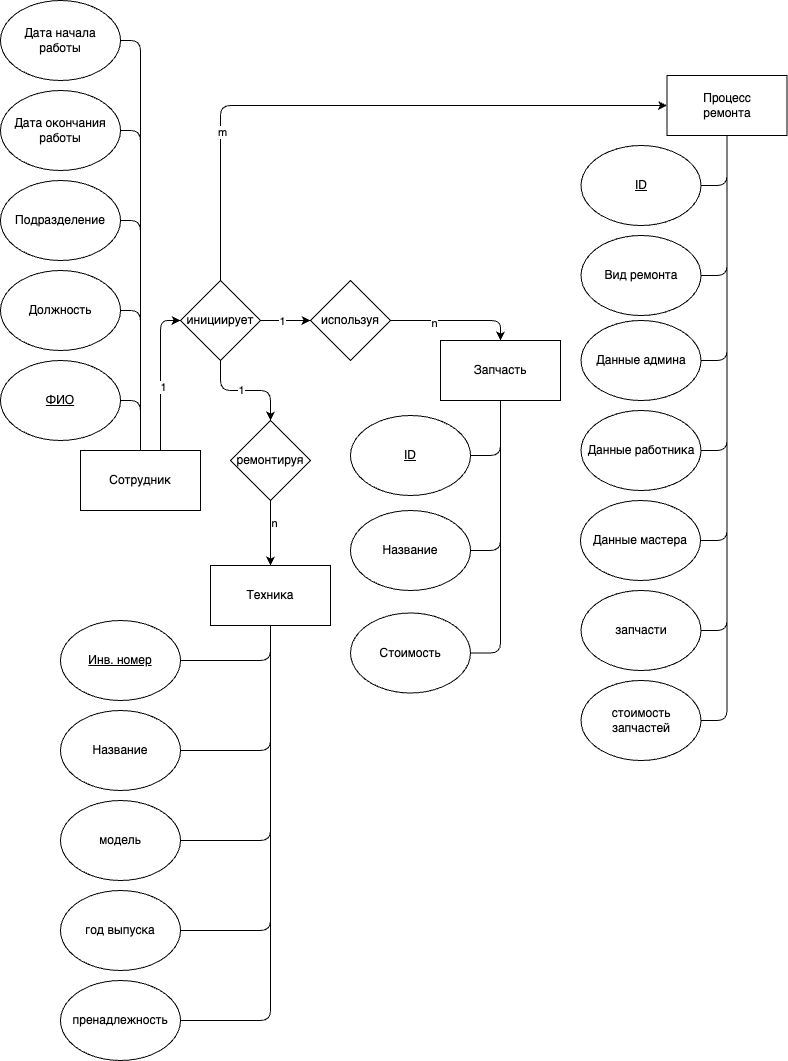

The diagram above was exported from draw.io. Its source (the exported page's mxGraphModel, read from the mxfile embedded in the PNG):
<mxGraphModel dx="1234" dy="916" grid="1" gridSize="10" guides="1" tooltips="1" connect="1" arrows="1" fold="1" page="1" pageScale="1" pageWidth="827" pageHeight="1169" math="0" shadow="0">
  <root>
    <mxCell id="0" />
    <mxCell id="1" parent="0" />
    <mxCell id="cmHKpC3XxgrT28S-xg-P-44" style="edgeStyle=orthogonalEdgeStyle;rounded=1;orthogonalLoop=1;jettySize=auto;html=1;entryX=1;entryY=0.5;entryDx=0;entryDy=0;curved=0;endArrow=none;startFill=0;" edge="1" parent="1" source="cmHKpC3XxgrT28S-xg-P-2" target="cmHKpC3XxgrT28S-xg-P-40">
      <mxGeometry relative="1" as="geometry" />
    </mxCell>
    <mxCell id="cmHKpC3XxgrT28S-xg-P-45" style="edgeStyle=orthogonalEdgeStyle;rounded=1;orthogonalLoop=1;jettySize=auto;html=1;entryX=1;entryY=0.5;entryDx=0;entryDy=0;curved=0;endArrow=none;startFill=0;" edge="1" parent="1" source="cmHKpC3XxgrT28S-xg-P-2" target="cmHKpC3XxgrT28S-xg-P-42">
      <mxGeometry relative="1" as="geometry" />
    </mxCell>
    <mxCell id="cmHKpC3XxgrT28S-xg-P-54" style="edgeStyle=orthogonalEdgeStyle;rounded=1;orthogonalLoop=1;jettySize=auto;html=1;entryX=1;entryY=0.5;entryDx=0;entryDy=0;curved=0;endArrow=none;startFill=0;" edge="1" parent="1" source="cmHKpC3XxgrT28S-xg-P-2" target="cmHKpC3XxgrT28S-xg-P-43">
      <mxGeometry relative="1" as="geometry" />
    </mxCell>
    <mxCell id="cmHKpC3XxgrT28S-xg-P-2" value="Запчасть" style="rounded=0;whiteSpace=wrap;html=1;" vertex="1" parent="1">
      <mxGeometry x="450" y="360" width="120" height="60" as="geometry" />
    </mxCell>
    <mxCell id="cmHKpC3XxgrT28S-xg-P-3" value="Техника" style="whiteSpace=wrap;html=1;" vertex="1" parent="1">
      <mxGeometry x="220" y="585" width="120" height="60" as="geometry" />
    </mxCell>
    <mxCell id="cmHKpC3XxgrT28S-xg-P-12" style="edgeStyle=orthogonalEdgeStyle;rounded=1;orthogonalLoop=1;jettySize=auto;html=1;entryX=1;entryY=0.5;entryDx=0;entryDy=0;endArrow=none;startFill=0;curved=0;" edge="1" parent="1" source="cmHKpC3XxgrT28S-xg-P-4" target="cmHKpC3XxgrT28S-xg-P-6">
      <mxGeometry relative="1" as="geometry" />
    </mxCell>
    <mxCell id="cmHKpC3XxgrT28S-xg-P-13" style="edgeStyle=orthogonalEdgeStyle;rounded=1;orthogonalLoop=1;jettySize=auto;html=1;entryX=1;entryY=0.5;entryDx=0;entryDy=0;endArrow=none;startFill=0;curved=0;" edge="1" parent="1" source="cmHKpC3XxgrT28S-xg-P-4" target="cmHKpC3XxgrT28S-xg-P-7">
      <mxGeometry relative="1" as="geometry" />
    </mxCell>
    <mxCell id="cmHKpC3XxgrT28S-xg-P-14" style="edgeStyle=orthogonalEdgeStyle;rounded=1;orthogonalLoop=1;jettySize=auto;html=1;entryX=1;entryY=0.5;entryDx=0;entryDy=0;endArrow=none;startFill=0;curved=0;" edge="1" parent="1" source="cmHKpC3XxgrT28S-xg-P-4" target="cmHKpC3XxgrT28S-xg-P-8">
      <mxGeometry relative="1" as="geometry" />
    </mxCell>
    <mxCell id="cmHKpC3XxgrT28S-xg-P-15" style="edgeStyle=orthogonalEdgeStyle;rounded=1;orthogonalLoop=1;jettySize=auto;html=1;entryX=1;entryY=0.5;entryDx=0;entryDy=0;endArrow=none;startFill=0;curved=0;" edge="1" parent="1" source="cmHKpC3XxgrT28S-xg-P-4" target="cmHKpC3XxgrT28S-xg-P-9">
      <mxGeometry relative="1" as="geometry" />
    </mxCell>
    <mxCell id="cmHKpC3XxgrT28S-xg-P-17" style="edgeStyle=orthogonalEdgeStyle;rounded=1;orthogonalLoop=1;jettySize=auto;html=1;entryX=1;entryY=0.5;entryDx=0;entryDy=0;endArrow=none;startFill=0;curved=0;" edge="1" parent="1" source="cmHKpC3XxgrT28S-xg-P-4" target="cmHKpC3XxgrT28S-xg-P-16">
      <mxGeometry relative="1" as="geometry" />
    </mxCell>
    <mxCell id="cmHKpC3XxgrT28S-xg-P-59" style="edgeStyle=orthogonalEdgeStyle;rounded=1;orthogonalLoop=1;jettySize=auto;html=1;entryX=0;entryY=0.5;entryDx=0;entryDy=0;curved=0;" edge="1" parent="1" source="cmHKpC3XxgrT28S-xg-P-4" target="cmHKpC3XxgrT28S-xg-P-47">
      <mxGeometry relative="1" as="geometry">
        <Array as="points">
          <mxPoint x="170" y="340" />
        </Array>
      </mxGeometry>
    </mxCell>
    <mxCell id="cmHKpC3XxgrT28S-xg-P-60" value="1" style="edgeLabel;html=1;align=center;verticalAlign=middle;resizable=0;points=[];" vertex="1" connectable="0" parent="cmHKpC3XxgrT28S-xg-P-59">
      <mxGeometry x="-0.1467" y="-2" relative="1" as="geometry">
        <mxPoint as="offset" />
      </mxGeometry>
    </mxCell>
    <mxCell id="cmHKpC3XxgrT28S-xg-P-4" value="Сотрудник" style="whiteSpace=wrap;html=1;" vertex="1" parent="1">
      <mxGeometry x="90" y="470" width="120" height="60" as="geometry" />
    </mxCell>
    <mxCell id="cmHKpC3XxgrT28S-xg-P-34" style="edgeStyle=orthogonalEdgeStyle;rounded=1;orthogonalLoop=1;jettySize=auto;html=1;entryX=1;entryY=0.5;entryDx=0;entryDy=0;endArrow=none;startFill=0;curved=0;" edge="1" parent="1" source="cmHKpC3XxgrT28S-xg-P-5" target="cmHKpC3XxgrT28S-xg-P-28">
      <mxGeometry relative="1" as="geometry" />
    </mxCell>
    <mxCell id="cmHKpC3XxgrT28S-xg-P-35" style="edgeStyle=orthogonalEdgeStyle;rounded=1;orthogonalLoop=1;jettySize=auto;html=1;entryX=1;entryY=0.5;entryDx=0;entryDy=0;endArrow=none;startFill=0;curved=0;" edge="1" parent="1" source="cmHKpC3XxgrT28S-xg-P-5" target="cmHKpC3XxgrT28S-xg-P-31">
      <mxGeometry relative="1" as="geometry" />
    </mxCell>
    <mxCell id="cmHKpC3XxgrT28S-xg-P-36" style="edgeStyle=orthogonalEdgeStyle;rounded=1;orthogonalLoop=1;jettySize=auto;html=1;entryX=1;entryY=0.5;entryDx=0;entryDy=0;endArrow=none;startFill=0;curved=0;" edge="1" parent="1" source="cmHKpC3XxgrT28S-xg-P-5" target="cmHKpC3XxgrT28S-xg-P-33">
      <mxGeometry relative="1" as="geometry" />
    </mxCell>
    <mxCell id="cmHKpC3XxgrT28S-xg-P-37" style="edgeStyle=orthogonalEdgeStyle;rounded=1;orthogonalLoop=1;jettySize=auto;html=1;entryX=1;entryY=0.5;entryDx=0;entryDy=0;endArrow=none;startFill=0;curved=0;" edge="1" parent="1" source="cmHKpC3XxgrT28S-xg-P-5" target="cmHKpC3XxgrT28S-xg-P-30">
      <mxGeometry relative="1" as="geometry" />
    </mxCell>
    <mxCell id="cmHKpC3XxgrT28S-xg-P-38" style="edgeStyle=orthogonalEdgeStyle;rounded=1;orthogonalLoop=1;jettySize=auto;html=1;entryX=1;entryY=0.5;entryDx=0;entryDy=0;endArrow=none;startFill=0;curved=0;" edge="1" parent="1" source="cmHKpC3XxgrT28S-xg-P-5" target="cmHKpC3XxgrT28S-xg-P-32">
      <mxGeometry relative="1" as="geometry" />
    </mxCell>
    <mxCell id="cmHKpC3XxgrT28S-xg-P-39" style="edgeStyle=orthogonalEdgeStyle;rounded=1;orthogonalLoop=1;jettySize=auto;html=1;entryX=1;entryY=0.5;entryDx=0;entryDy=0;endArrow=none;startFill=0;curved=0;" edge="1" parent="1" source="cmHKpC3XxgrT28S-xg-P-5" target="cmHKpC3XxgrT28S-xg-P-29">
      <mxGeometry relative="1" as="geometry" />
    </mxCell>
    <mxCell id="cmHKpC3XxgrT28S-xg-P-78" style="edgeStyle=orthogonalEdgeStyle;rounded=1;orthogonalLoop=1;jettySize=auto;html=1;entryX=1;entryY=0.5;entryDx=0;entryDy=0;endArrow=none;startFill=0;curved=0;" edge="1" parent="1" source="cmHKpC3XxgrT28S-xg-P-5" target="cmHKpC3XxgrT28S-xg-P-41">
      <mxGeometry relative="1" as="geometry" />
    </mxCell>
    <mxCell id="cmHKpC3XxgrT28S-xg-P-5" value="Процесс&lt;div&gt;ремонта&lt;/div&gt;" style="whiteSpace=wrap;html=1;" vertex="1" parent="1">
      <mxGeometry x="676.5" y="95" width="120" height="60" as="geometry" />
    </mxCell>
    <mxCell id="cmHKpC3XxgrT28S-xg-P-6" value="Должность" style="ellipse;whiteSpace=wrap;html=1;" vertex="1" parent="1">
      <mxGeometry x="10" y="290" width="120" height="80" as="geometry" />
    </mxCell>
    <mxCell id="cmHKpC3XxgrT28S-xg-P-7" value="Подразделение" style="ellipse;whiteSpace=wrap;html=1;" vertex="1" parent="1">
      <mxGeometry x="10" y="200" width="120" height="80" as="geometry" />
    </mxCell>
    <mxCell id="cmHKpC3XxgrT28S-xg-P-8" value="Дата окончания работы" style="ellipse;whiteSpace=wrap;html=1;" vertex="1" parent="1">
      <mxGeometry x="10" y="110" width="120" height="80" as="geometry" />
    </mxCell>
    <mxCell id="cmHKpC3XxgrT28S-xg-P-9" value="Дата начала&lt;div&gt;работы&lt;/div&gt;" style="ellipse;whiteSpace=wrap;html=1;" vertex="1" parent="1">
      <mxGeometry x="10" y="20" width="120" height="80" as="geometry" />
    </mxCell>
    <mxCell id="cmHKpC3XxgrT28S-xg-P-16" value="&lt;u&gt;ФИО&lt;/u&gt;" style="ellipse;whiteSpace=wrap;html=1;" vertex="1" parent="1">
      <mxGeometry x="10" y="380" width="120" height="80" as="geometry" />
    </mxCell>
    <mxCell id="cmHKpC3XxgrT28S-xg-P-67" style="edgeStyle=orthogonalEdgeStyle;rounded=1;orthogonalLoop=1;jettySize=auto;html=1;entryX=0.5;entryY=1;entryDx=0;entryDy=0;endArrow=none;startFill=0;curved=0;" edge="1" parent="1" source="cmHKpC3XxgrT28S-xg-P-18" target="cmHKpC3XxgrT28S-xg-P-3">
      <mxGeometry relative="1" as="geometry" />
    </mxCell>
    <mxCell id="cmHKpC3XxgrT28S-xg-P-18" value="&lt;u&gt;Инв. номер&lt;/u&gt;" style="ellipse;whiteSpace=wrap;html=1;" vertex="1" parent="1">
      <mxGeometry x="70" y="640" width="120" height="80" as="geometry" />
    </mxCell>
    <mxCell id="cmHKpC3XxgrT28S-xg-P-66" style="edgeStyle=orthogonalEdgeStyle;rounded=1;orthogonalLoop=1;jettySize=auto;html=1;entryX=0.5;entryY=1;entryDx=0;entryDy=0;endArrow=none;startFill=0;curved=0;" edge="1" parent="1" source="cmHKpC3XxgrT28S-xg-P-19" target="cmHKpC3XxgrT28S-xg-P-3">
      <mxGeometry relative="1" as="geometry" />
    </mxCell>
    <mxCell id="cmHKpC3XxgrT28S-xg-P-19" value="Название&lt;span style=&quot;color: rgba(0, 0, 0, 0); font-family: monospace; font-size: 0px; text-align: start; text-wrap-mode: nowrap;&quot;&gt;%3CmxGraphModel%3E%3Croot%3E%3CmxCell%20id%3D%220%22%2F%3E%3CmxCell%20id%3D%221%22%20parent%3D%220%22%2F%3E%3CmxCell%20id%3D%222%22%20value%3D%22%D0%94%D0%B0%D1%82%D0%B0%20%D0%BE%D0%BA%D0%BE%D0%BD%D1%87%D0%B0%D0%BD%D0%B8%D1%8F%20%D1%80%D0%B0%D0%B1%D0%BE%D1%82%D1%8B%22%20style%3D%22ellipse%3BwhiteSpace%3Dwrap%3Bhtml%3D1%3B%22%20vertex%3D%221%22%20parent%3D%221%22%3E%3CmxGeometry%20x%3D%2220%22%20y%3D%22120%22%20width%3D%22120%22%20height%3D%2280%22%20as%3D%22geometry%22%2F%3E%3C%2FmxCell%3E%3C%2Froot%3E%3C%2FmxGraphModel%3E&lt;/span&gt;" style="ellipse;whiteSpace=wrap;html=1;" vertex="1" parent="1">
      <mxGeometry x="70" y="730" width="120" height="80" as="geometry" />
    </mxCell>
    <mxCell id="cmHKpC3XxgrT28S-xg-P-68" style="edgeStyle=orthogonalEdgeStyle;rounded=1;orthogonalLoop=1;jettySize=auto;html=1;entryX=0.5;entryY=1;entryDx=0;entryDy=0;endArrow=none;startFill=0;curved=0;" edge="1" parent="1" source="cmHKpC3XxgrT28S-xg-P-20" target="cmHKpC3XxgrT28S-xg-P-3">
      <mxGeometry relative="1" as="geometry" />
    </mxCell>
    <mxCell id="cmHKpC3XxgrT28S-xg-P-20" value="модель" style="ellipse;whiteSpace=wrap;html=1;" vertex="1" parent="1">
      <mxGeometry x="70" y="820" width="120" height="80" as="geometry" />
    </mxCell>
    <mxCell id="cmHKpC3XxgrT28S-xg-P-69" style="edgeStyle=orthogonalEdgeStyle;rounded=1;orthogonalLoop=1;jettySize=auto;html=1;endArrow=none;startFill=0;curved=0;" edge="1" parent="1" source="cmHKpC3XxgrT28S-xg-P-21" target="cmHKpC3XxgrT28S-xg-P-3">
      <mxGeometry relative="1" as="geometry">
        <mxPoint x="280" y="650" as="targetPoint" />
      </mxGeometry>
    </mxCell>
    <mxCell id="cmHKpC3XxgrT28S-xg-P-21" value="год выпуска" style="ellipse;whiteSpace=wrap;html=1;" vertex="1" parent="1">
      <mxGeometry x="70" y="910" width="120" height="80" as="geometry" />
    </mxCell>
    <mxCell id="cmHKpC3XxgrT28S-xg-P-70" style="edgeStyle=orthogonalEdgeStyle;rounded=1;orthogonalLoop=1;jettySize=auto;html=1;entryX=0.5;entryY=1;entryDx=0;entryDy=0;endArrow=none;startFill=0;curved=0;" edge="1" parent="1" source="cmHKpC3XxgrT28S-xg-P-22" target="cmHKpC3XxgrT28S-xg-P-3">
      <mxGeometry relative="1" as="geometry" />
    </mxCell>
    <mxCell id="cmHKpC3XxgrT28S-xg-P-22" value="пренадлежность" style="ellipse;whiteSpace=wrap;html=1;" vertex="1" parent="1">
      <mxGeometry x="70" y="1000" width="120" height="80" as="geometry" />
    </mxCell>
    <mxCell id="cmHKpC3XxgrT28S-xg-P-28" value="Вид ремонта" style="ellipse;whiteSpace=wrap;html=1;" vertex="1" parent="1">
      <mxGeometry x="590.5" y="255" width="120" height="80" as="geometry" />
    </mxCell>
    <mxCell id="cmHKpC3XxgrT28S-xg-P-29" value="стоимость запчастей" style="ellipse;whiteSpace=wrap;html=1;" vertex="1" parent="1">
      <mxGeometry x="590.5" y="700" width="120" height="80" as="geometry" />
    </mxCell>
    <mxCell id="cmHKpC3XxgrT28S-xg-P-30" value="Данные мастера" style="ellipse;whiteSpace=wrap;html=1;" vertex="1" parent="1">
      <mxGeometry x="590" y="520" width="120" height="80" as="geometry" />
    </mxCell>
    <mxCell id="cmHKpC3XxgrT28S-xg-P-31" value="Данные админа" style="ellipse;whiteSpace=wrap;html=1;" vertex="1" parent="1">
      <mxGeometry x="590.5" y="340" width="120" height="80" as="geometry" />
    </mxCell>
    <mxCell id="cmHKpC3XxgrT28S-xg-P-32" value="запчасти" style="ellipse;whiteSpace=wrap;html=1;" vertex="1" parent="1">
      <mxGeometry x="590.5" y="610" width="120" height="80" as="geometry" />
    </mxCell>
    <mxCell id="cmHKpC3XxgrT28S-xg-P-33" value="Данные работника" style="ellipse;whiteSpace=wrap;html=1;" vertex="1" parent="1">
      <mxGeometry x="590.5" y="430" width="120" height="80" as="geometry" />
    </mxCell>
    <mxCell id="cmHKpC3XxgrT28S-xg-P-40" value="&lt;u&gt;ID&lt;/u&gt;" style="ellipse;whiteSpace=wrap;html=1;" vertex="1" parent="1">
      <mxGeometry x="360" y="435" width="120" height="80" as="geometry" />
    </mxCell>
    <mxCell id="cmHKpC3XxgrT28S-xg-P-41" value="&lt;u&gt;ID&lt;/u&gt;" style="ellipse;whiteSpace=wrap;html=1;" vertex="1" parent="1">
      <mxGeometry x="590.5" y="165" width="120" height="80" as="geometry" />
    </mxCell>
    <mxCell id="cmHKpC3XxgrT28S-xg-P-42" value="Название&lt;span style=&quot;color: rgba(0, 0, 0, 0); font-family: monospace; font-size: 0px; text-align: start; text-wrap-mode: nowrap;&quot;&gt;%3CmxGraphModel%3E%3Croot%3E%3CmxCell%20id%3D%220%22%2F%3E%3CmxCell%20id%3D%221%22%20parent%3D%220%22%2F%3E%3CmxCell%20id%3D%222%22%20value%3D%22%D0%94%D0%B0%D1%82%D0%B0%20%D0%BE%D0%BA%D0%BE%D0%BD%D1%87%D0%B0%D0%BD%D0%B8%D1%8F%20%D1%80%D0%B0%D0%B1%D0%BE%D1%82%D1%8B%22%20style%3D%22ellipse%3BwhiteSpace%3Dwrap%3Bhtml%3D1%3B%22%20vertex%3D%221%22%20parent%3D%221%22%3E%3CmxGeometry%20x%3D%2220%22%20y%3D%22120%22%20width%3D%22120%22%20height%3D%2280%22%20as%3D%22geometry%22%2F%3E%3C%2FmxCell%3E%3C%2Froot%3E%3C%2FmxGraphModel%3E&lt;/span&gt;" style="ellipse;whiteSpace=wrap;html=1;" vertex="1" parent="1">
      <mxGeometry x="360" y="530" width="120" height="80" as="geometry" />
    </mxCell>
    <mxCell id="cmHKpC3XxgrT28S-xg-P-43" value="Стоимость" style="ellipse;whiteSpace=wrap;html=1;" vertex="1" parent="1">
      <mxGeometry x="360" y="632.5" width="120" height="80" as="geometry" />
    </mxCell>
    <mxCell id="cmHKpC3XxgrT28S-xg-P-50" style="edgeStyle=orthogonalEdgeStyle;rounded=1;orthogonalLoop=1;jettySize=auto;html=1;curved=0;exitX=1;exitY=0.5;exitDx=0;exitDy=0;" edge="1" parent="1" source="cmHKpC3XxgrT28S-xg-P-47" target="cmHKpC3XxgrT28S-xg-P-5">
      <mxGeometry relative="1" as="geometry">
        <mxPoint x="610" y="5" as="sourcePoint" />
        <Array as="points">
          <mxPoint x="230" y="340" />
          <mxPoint x="230" y="125" />
        </Array>
      </mxGeometry>
    </mxCell>
    <mxCell id="cmHKpC3XxgrT28S-xg-P-52" value="m" style="edgeLabel;html=1;align=center;verticalAlign=middle;resizable=0;points=[];" vertex="1" connectable="0" parent="cmHKpC3XxgrT28S-xg-P-50">
      <mxGeometry x="-0.3464" y="-1" relative="1" as="geometry">
        <mxPoint as="offset" />
      </mxGeometry>
    </mxCell>
    <mxCell id="cmHKpC3XxgrT28S-xg-P-61" style="edgeStyle=orthogonalEdgeStyle;rounded=0;orthogonalLoop=1;jettySize=auto;html=1;entryX=0;entryY=0.5;entryDx=0;entryDy=0;" edge="1" parent="1" source="cmHKpC3XxgrT28S-xg-P-47" target="cmHKpC3XxgrT28S-xg-P-56">
      <mxGeometry relative="1" as="geometry" />
    </mxCell>
    <mxCell id="cmHKpC3XxgrT28S-xg-P-74" value="1" style="edgeLabel;html=1;align=center;verticalAlign=middle;resizable=0;points=[];" vertex="1" connectable="0" parent="cmHKpC3XxgrT28S-xg-P-61">
      <mxGeometry x="-0.16" relative="1" as="geometry">
        <mxPoint as="offset" />
      </mxGeometry>
    </mxCell>
    <mxCell id="cmHKpC3XxgrT28S-xg-P-72" style="edgeStyle=orthogonalEdgeStyle;rounded=1;orthogonalLoop=1;jettySize=auto;html=1;entryX=0.5;entryY=0;entryDx=0;entryDy=0;curved=0;" edge="1" parent="1" source="cmHKpC3XxgrT28S-xg-P-47" target="cmHKpC3XxgrT28S-xg-P-71">
      <mxGeometry relative="1" as="geometry" />
    </mxCell>
    <mxCell id="cmHKpC3XxgrT28S-xg-P-76" value="1" style="edgeLabel;html=1;align=center;verticalAlign=middle;resizable=0;points=[];" vertex="1" connectable="0" parent="cmHKpC3XxgrT28S-xg-P-72">
      <mxGeometry x="-0.0909" y="1" relative="1" as="geometry">
        <mxPoint as="offset" />
      </mxGeometry>
    </mxCell>
    <mxCell id="cmHKpC3XxgrT28S-xg-P-47" value="инициирует" style="rhombus;whiteSpace=wrap;html=1;" vertex="1" parent="1">
      <mxGeometry x="190" y="300" width="80" height="80" as="geometry" />
    </mxCell>
    <mxCell id="cmHKpC3XxgrT28S-xg-P-62" style="edgeStyle=orthogonalEdgeStyle;rounded=1;orthogonalLoop=1;jettySize=auto;html=1;entryX=0.5;entryY=0;entryDx=0;entryDy=0;curved=0;" edge="1" parent="1" source="cmHKpC3XxgrT28S-xg-P-56" target="cmHKpC3XxgrT28S-xg-P-2">
      <mxGeometry relative="1" as="geometry" />
    </mxCell>
    <mxCell id="cmHKpC3XxgrT28S-xg-P-75" value="n" style="edgeLabel;html=1;align=center;verticalAlign=middle;resizable=0;points=[];" vertex="1" connectable="0" parent="cmHKpC3XxgrT28S-xg-P-62">
      <mxGeometry x="-0.3385" y="-2" relative="1" as="geometry">
        <mxPoint as="offset" />
      </mxGeometry>
    </mxCell>
    <mxCell id="cmHKpC3XxgrT28S-xg-P-56" value="используя" style="rhombus;whiteSpace=wrap;html=1;" vertex="1" parent="1">
      <mxGeometry x="320" y="300" width="80" height="80" as="geometry" />
    </mxCell>
    <mxCell id="cmHKpC3XxgrT28S-xg-P-73" style="edgeStyle=orthogonalEdgeStyle;rounded=0;orthogonalLoop=1;jettySize=auto;html=1;" edge="1" parent="1" source="cmHKpC3XxgrT28S-xg-P-71" target="cmHKpC3XxgrT28S-xg-P-3">
      <mxGeometry relative="1" as="geometry" />
    </mxCell>
    <mxCell id="cmHKpC3XxgrT28S-xg-P-77" value="n" style="edgeLabel;html=1;align=center;verticalAlign=middle;resizable=0;points=[];" vertex="1" connectable="0" parent="cmHKpC3XxgrT28S-xg-P-73">
      <mxGeometry x="-0.3231" y="3" relative="1" as="geometry">
        <mxPoint as="offset" />
      </mxGeometry>
    </mxCell>
    <mxCell id="cmHKpC3XxgrT28S-xg-P-71" value="ремонтируя" style="rhombus;whiteSpace=wrap;html=1;" vertex="1" parent="1">
      <mxGeometry x="240" y="440" width="80" height="80" as="geometry" />
    </mxCell>
  </root>
</mxGraphModel>